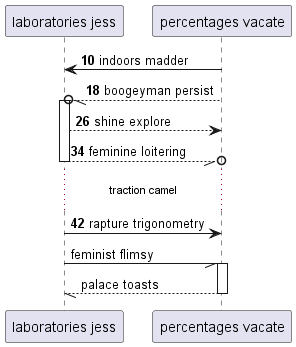

The diagram above was rendered by PlantUML. Its source (embedded in the PNG):
@startuml
participant "laboratories jess" as 0
participant "percentages vacate" as 1
autonumber 10 8
1 -> 0: indoors madder
1 --//o 0++ : boogeyman persist
0 --> 1: shine explore
return feminine loitering
...traction camel...
0 -> 1: rapture trigonometry
autonumber stop
0 -// 1++ : feminist flimsy
return palace toasts
@enduml